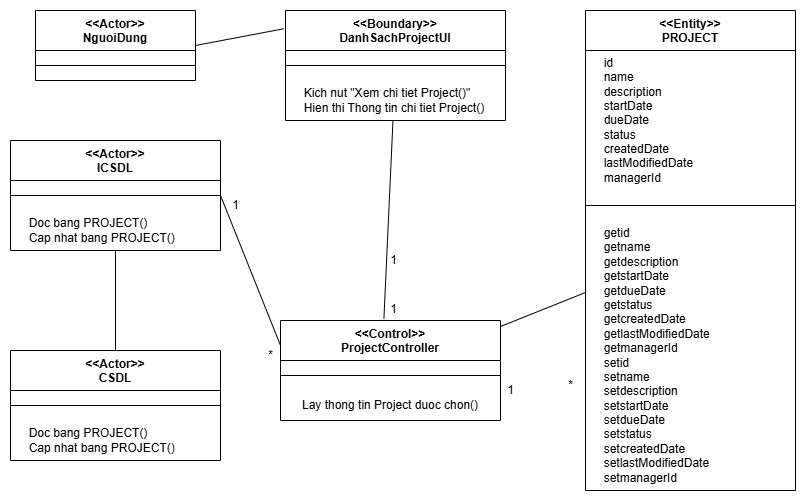

The diagram above was exported from draw.io. Its source (the exported page's mxGraphModel, read from the mxfile embedded in the PNG):
<mxGraphModel dx="1042" dy="3880" grid="1" gridSize="10" guides="1" tooltips="1" connect="1" arrows="1" fold="1" page="1" pageScale="1" pageWidth="850" pageHeight="1100" math="0" shadow="0">
  <root>
    <mxCell id="0" />
    <mxCell id="1" parent="0" />
    <mxCell id="LswXTL_StBcO50KPbGsW-1" value="&amp;lt;&amp;lt;Actor&amp;gt;&amp;gt;&lt;div&gt;NguoiDung&lt;/div&gt;" style="swimlane;fontStyle=1;align=center;verticalAlign=top;childLayout=stackLayout;horizontal=1;startSize=40;horizontalStack=0;resizeParent=1;resizeParentMax=0;resizeLast=0;collapsible=1;marginBottom=0;whiteSpace=wrap;html=1;" vertex="1" parent="1">
      <mxGeometry x="60" y="-3270" width="160" height="70" as="geometry" />
    </mxCell>
    <mxCell id="LswXTL_StBcO50KPbGsW-2" value="" style="line;strokeWidth=1;fillColor=none;align=left;verticalAlign=middle;spacingTop=-1;spacingLeft=3;spacingRight=3;rotatable=0;labelPosition=right;points=[];portConstraint=eastwest;strokeColor=inherit;" vertex="1" parent="LswXTL_StBcO50KPbGsW-1">
      <mxGeometry y="40" width="160" height="30" as="geometry" />
    </mxCell>
    <mxCell id="LswXTL_StBcO50KPbGsW-3" value="&amp;lt;&amp;lt;Boundary&amp;gt;&amp;gt;&lt;div&gt;DanhSachProjectUI&lt;/div&gt;" style="swimlane;fontStyle=1;align=center;verticalAlign=top;childLayout=stackLayout;horizontal=1;startSize=40;horizontalStack=0;resizeParent=1;resizeParentMax=0;resizeLast=0;collapsible=1;marginBottom=0;whiteSpace=wrap;html=1;" vertex="1" parent="1">
      <mxGeometry x="310" y="-3270" width="220" height="110" as="geometry" />
    </mxCell>
    <mxCell id="LswXTL_StBcO50KPbGsW-4" value="" style="line;strokeWidth=1;fillColor=none;align=left;verticalAlign=middle;spacingTop=-1;spacingLeft=3;spacingRight=3;rotatable=0;labelPosition=right;points=[];portConstraint=eastwest;strokeColor=inherit;" vertex="1" parent="LswXTL_StBcO50KPbGsW-3">
      <mxGeometry y="40" width="220" height="30" as="geometry" />
    </mxCell>
    <mxCell id="LswXTL_StBcO50KPbGsW-5" value="&amp;nbsp; &amp;nbsp; &amp;nbsp;Kich nut &quot;Xem chi tiet Project()&quot;&lt;br&gt;&lt;div&gt;&lt;span style=&quot;background-color: transparent; color: light-dark(rgb(0, 0, 0), rgb(255, 255, 255));&quot;&gt;&amp;nbsp; &amp;nbsp; &amp;nbsp;&lt;/span&gt;Hien thi Thong tin chi tiet Project()&lt;/div&gt;" style="text;html=1;align=left;verticalAlign=middle;resizable=0;points=[];autosize=1;strokeColor=none;fillColor=none;" vertex="1" parent="LswXTL_StBcO50KPbGsW-3">
      <mxGeometry y="70" width="220" height="40" as="geometry" />
    </mxCell>
    <mxCell id="LswXTL_StBcO50KPbGsW-6" value="&amp;lt;&amp;lt;Control&amp;gt;&amp;gt;&lt;div&gt;ProjectController&lt;/div&gt;" style="swimlane;fontStyle=1;align=center;verticalAlign=top;childLayout=stackLayout;horizontal=1;startSize=40;horizontalStack=0;resizeParent=1;resizeParentMax=0;resizeLast=0;collapsible=1;marginBottom=0;whiteSpace=wrap;html=1;" vertex="1" parent="1">
      <mxGeometry x="305" y="-2960" width="220" height="100" as="geometry" />
    </mxCell>
    <mxCell id="LswXTL_StBcO50KPbGsW-7" value="" style="line;strokeWidth=1;fillColor=none;align=left;verticalAlign=middle;spacingTop=-1;spacingLeft=3;spacingRight=3;rotatable=0;labelPosition=right;points=[];portConstraint=eastwest;strokeColor=inherit;" vertex="1" parent="LswXTL_StBcO50KPbGsW-6">
      <mxGeometry y="40" width="220" height="30" as="geometry" />
    </mxCell>
    <mxCell id="LswXTL_StBcO50KPbGsW-8" value="&lt;div&gt;&amp;nbsp; &amp;nbsp; &amp;nbsp; Lay thong tin Project duoc chon()&lt;/div&gt;" style="text;html=1;align=left;verticalAlign=middle;resizable=0;points=[];autosize=1;strokeColor=none;fillColor=none;" vertex="1" parent="LswXTL_StBcO50KPbGsW-6">
      <mxGeometry y="70" width="220" height="30" as="geometry" />
    </mxCell>
    <mxCell id="LswXTL_StBcO50KPbGsW-9" value="&amp;lt;&amp;lt;Actor&amp;gt;&amp;gt;&lt;div&gt;CSDL&lt;/div&gt;" style="swimlane;fontStyle=1;align=center;verticalAlign=top;childLayout=stackLayout;horizontal=1;startSize=40;horizontalStack=0;resizeParent=1;resizeParentMax=0;resizeLast=0;collapsible=1;marginBottom=0;whiteSpace=wrap;html=1;" vertex="1" parent="1">
      <mxGeometry x="35" y="-2930" width="210" height="110" as="geometry" />
    </mxCell>
    <mxCell id="LswXTL_StBcO50KPbGsW-10" value="" style="line;strokeWidth=1;fillColor=none;align=left;verticalAlign=middle;spacingTop=-1;spacingLeft=3;spacingRight=3;rotatable=0;labelPosition=right;points=[];portConstraint=eastwest;strokeColor=inherit;" vertex="1" parent="LswXTL_StBcO50KPbGsW-9">
      <mxGeometry y="40" width="210" height="30" as="geometry" />
    </mxCell>
    <mxCell id="LswXTL_StBcO50KPbGsW-11" value="&amp;nbsp; &amp;nbsp; &amp;nbsp;Doc bang PROJECT()&lt;div&gt;&amp;nbsp; &amp;nbsp; &amp;nbsp;Cap nhat bang PROJECT()&lt;/div&gt;" style="text;html=1;align=left;verticalAlign=middle;resizable=0;points=[];autosize=1;strokeColor=none;fillColor=none;" vertex="1" parent="LswXTL_StBcO50KPbGsW-9">
      <mxGeometry y="70" width="210" height="40" as="geometry" />
    </mxCell>
    <mxCell id="LswXTL_StBcO50KPbGsW-12" value="&amp;lt;&amp;lt;Actor&amp;gt;&amp;gt;&lt;div&gt;ICSDL&lt;/div&gt;" style="swimlane;fontStyle=1;align=center;verticalAlign=top;childLayout=stackLayout;horizontal=1;startSize=40;horizontalStack=0;resizeParent=1;resizeParentMax=0;resizeLast=0;collapsible=1;marginBottom=0;whiteSpace=wrap;html=1;" vertex="1" parent="1">
      <mxGeometry x="35" y="-3140" width="210" height="110" as="geometry" />
    </mxCell>
    <mxCell id="LswXTL_StBcO50KPbGsW-13" value="" style="line;strokeWidth=1;fillColor=none;align=left;verticalAlign=middle;spacingTop=-1;spacingLeft=3;spacingRight=3;rotatable=0;labelPosition=right;points=[];portConstraint=eastwest;strokeColor=inherit;" vertex="1" parent="LswXTL_StBcO50KPbGsW-12">
      <mxGeometry y="40" width="210" height="30" as="geometry" />
    </mxCell>
    <mxCell id="LswXTL_StBcO50KPbGsW-14" value="&amp;nbsp; &amp;nbsp; &amp;nbsp;Doc bang PROJECT()&lt;div&gt;&amp;nbsp; &amp;nbsp; &amp;nbsp;Cap nhat bang PROJECT()&lt;/div&gt;" style="text;html=1;align=left;verticalAlign=middle;resizable=0;points=[];autosize=1;strokeColor=none;fillColor=none;" vertex="1" parent="LswXTL_StBcO50KPbGsW-12">
      <mxGeometry y="70" width="210" height="40" as="geometry" />
    </mxCell>
    <mxCell id="LswXTL_StBcO50KPbGsW-15" value="&amp;lt;&amp;lt;Entity&amp;gt;&amp;gt;&lt;div&gt;PROJECT&lt;/div&gt;" style="swimlane;fontStyle=1;align=center;verticalAlign=top;childLayout=stackLayout;horizontal=1;startSize=40;horizontalStack=0;resizeParent=1;resizeParentMax=0;resizeLast=0;collapsible=1;marginBottom=0;whiteSpace=wrap;html=1;" vertex="1" parent="1">
      <mxGeometry x="610" y="-3270" width="210" height="480" as="geometry" />
    </mxCell>
    <mxCell id="LswXTL_StBcO50KPbGsW-16" value="&amp;nbsp; &amp;nbsp; &amp;nbsp;id&lt;div&gt;&amp;nbsp; &amp;nbsp; &amp;nbsp;name&lt;/div&gt;&lt;div&gt;&amp;nbsp; &amp;nbsp; &amp;nbsp;description&lt;/div&gt;&lt;div&gt;&amp;nbsp; &amp;nbsp; &amp;nbsp;startDate&lt;/div&gt;&lt;div&gt;&amp;nbsp; &amp;nbsp; &amp;nbsp;dueDate&lt;/div&gt;&lt;div&gt;&amp;nbsp; &amp;nbsp; &amp;nbsp;status&lt;/div&gt;&lt;div&gt;&amp;nbsp; &amp;nbsp; &amp;nbsp;createdDate&lt;/div&gt;&lt;div&gt;&amp;nbsp; &amp;nbsp; &amp;nbsp;lastModifiedDate&lt;/div&gt;&lt;div&gt;&amp;nbsp; &amp;nbsp; &amp;nbsp;managerId&lt;/div&gt;" style="text;html=1;align=left;verticalAlign=middle;resizable=0;points=[];autosize=1;strokeColor=none;fillColor=none;" vertex="1" parent="LswXTL_StBcO50KPbGsW-15">
      <mxGeometry y="40" width="210" height="140" as="geometry" />
    </mxCell>
    <mxCell id="LswXTL_StBcO50KPbGsW-17" value="" style="line;strokeWidth=1;fillColor=none;align=left;verticalAlign=middle;spacingTop=-1;spacingLeft=3;spacingRight=3;rotatable=0;labelPosition=right;points=[];portConstraint=eastwest;strokeColor=inherit;" vertex="1" parent="LswXTL_StBcO50KPbGsW-15">
      <mxGeometry y="180" width="210" height="30" as="geometry" />
    </mxCell>
    <mxCell id="LswXTL_StBcO50KPbGsW-18" value="&amp;nbsp; &amp;nbsp; &amp;nbsp;getid&lt;div&gt;&amp;nbsp; &amp;nbsp; &amp;nbsp;getname&lt;/div&gt;&lt;div&gt;&amp;nbsp; &amp;nbsp; &amp;nbsp;getdescription&lt;/div&gt;&lt;div&gt;&amp;nbsp; &amp;nbsp; &amp;nbsp;getstartDate&lt;/div&gt;&lt;div&gt;&amp;nbsp; &amp;nbsp; &amp;nbsp;getdueDate&lt;/div&gt;&lt;div&gt;&amp;nbsp; &amp;nbsp; &amp;nbsp;getstatus&lt;/div&gt;&lt;div&gt;&amp;nbsp; &amp;nbsp; &amp;nbsp;getcreatedDate&lt;/div&gt;&lt;div&gt;&amp;nbsp; &amp;nbsp; &amp;nbsp;getlastModifiedDate&lt;/div&gt;&lt;div&gt;&amp;nbsp; &amp;nbsp; &amp;nbsp;getmanagerId&lt;/div&gt;&lt;div&gt;&amp;nbsp; &amp;nbsp; &amp;nbsp;setid&lt;div&gt;&amp;nbsp; &amp;nbsp; &amp;nbsp;setname&lt;/div&gt;&lt;div&gt;&amp;nbsp; &amp;nbsp; &amp;nbsp;setdescription&lt;/div&gt;&lt;div&gt;&amp;nbsp; &amp;nbsp; &amp;nbsp;setstartDate&lt;/div&gt;&lt;div&gt;&amp;nbsp; &amp;nbsp; &amp;nbsp;setdueDate&lt;/div&gt;&lt;div&gt;&amp;nbsp; &amp;nbsp; &amp;nbsp;setstatus&lt;/div&gt;&lt;div&gt;&amp;nbsp; &amp;nbsp; &amp;nbsp;setcreatedDate&lt;/div&gt;&lt;div&gt;&amp;nbsp; &amp;nbsp; &amp;nbsp;setlastModifiedDate&lt;/div&gt;&lt;div&gt;&amp;nbsp; &amp;nbsp; &amp;nbsp;setmanagerId&lt;/div&gt;&lt;/div&gt;" style="text;html=1;align=left;verticalAlign=middle;resizable=0;points=[];autosize=1;strokeColor=none;fillColor=none;" vertex="1" parent="LswXTL_StBcO50KPbGsW-15">
      <mxGeometry y="210" width="210" height="270" as="geometry" />
    </mxCell>
    <mxCell id="LswXTL_StBcO50KPbGsW-19" value="" style="endArrow=none;html=1;rounded=0;exitX=1;exitY=0.5;exitDx=0;exitDy=0;entryX=-0.008;entryY=0.166;entryDx=0;entryDy=0;entryPerimeter=0;" edge="1" parent="1" source="LswXTL_StBcO50KPbGsW-1" target="LswXTL_StBcO50KPbGsW-3">
      <mxGeometry width="50" height="50" relative="1" as="geometry">
        <mxPoint x="400" y="-2960" as="sourcePoint" />
        <mxPoint x="450" y="-3010" as="targetPoint" />
      </mxGeometry>
    </mxCell>
    <mxCell id="LswXTL_StBcO50KPbGsW-20" value="" style="endArrow=none;html=1;rounded=0;exitX=0.5;exitY=0;exitDx=0;exitDy=0;" edge="1" parent="1" source="LswXTL_StBcO50KPbGsW-9" target="LswXTL_StBcO50KPbGsW-12">
      <mxGeometry width="50" height="50" relative="1" as="geometry">
        <mxPoint x="280" y="-2902.5" as="sourcePoint" />
        <mxPoint x="282.52" y="-3098.9700000000003" as="targetPoint" />
      </mxGeometry>
    </mxCell>
    <mxCell id="LswXTL_StBcO50KPbGsW-21" value="" style="endArrow=none;html=1;rounded=0;exitX=0;exitY=0.25;exitDx=0;exitDy=0;entryX=1;entryY=0.5;entryDx=0;entryDy=0;" edge="1" parent="1" source="LswXTL_StBcO50KPbGsW-6" target="LswXTL_StBcO50KPbGsW-12">
      <mxGeometry width="50" height="50" relative="1" as="geometry">
        <mxPoint x="150" y="-2920" as="sourcePoint" />
        <mxPoint x="150" y="-3020" as="targetPoint" />
      </mxGeometry>
    </mxCell>
    <mxCell id="LswXTL_StBcO50KPbGsW-22" value="" style="endArrow=none;html=1;rounded=0;" edge="1" parent="1" source="LswXTL_StBcO50KPbGsW-6" target="LswXTL_StBcO50KPbGsW-15">
      <mxGeometry width="50" height="50" relative="1" as="geometry">
        <mxPoint x="315" y="-2907" as="sourcePoint" />
        <mxPoint x="255" y="-3075" as="targetPoint" />
      </mxGeometry>
    </mxCell>
    <mxCell id="LswXTL_StBcO50KPbGsW-23" value="" style="endArrow=none;html=1;rounded=0;exitX=0.47;exitY=-0.018;exitDx=0;exitDy=0;exitPerimeter=0;" edge="1" parent="1" source="LswXTL_StBcO50KPbGsW-6" target="LswXTL_StBcO50KPbGsW-3">
      <mxGeometry width="50" height="50" relative="1" as="geometry">
        <mxPoint x="535" y="-2896" as="sourcePoint" />
        <mxPoint x="620" y="-2920" as="targetPoint" />
      </mxGeometry>
    </mxCell>
    <mxCell id="LswXTL_StBcO50KPbGsW-24" value="1" style="text;html=1;align=center;verticalAlign=middle;resizable=0;points=[];autosize=1;strokeColor=none;fillColor=none;" vertex="1" parent="1">
      <mxGeometry x="520" y="-2905" width="30" height="30" as="geometry" />
    </mxCell>
    <mxCell id="LswXTL_StBcO50KPbGsW-25" value="*" style="text;html=1;align=center;verticalAlign=middle;resizable=0;points=[];autosize=1;strokeColor=none;fillColor=none;" vertex="1" parent="1">
      <mxGeometry x="580" y="-2910" width="30" height="30" as="geometry" />
    </mxCell>
    <mxCell id="LswXTL_StBcO50KPbGsW-26" value="1" style="text;html=1;align=center;verticalAlign=middle;resizable=0;points=[];autosize=1;strokeColor=none;fillColor=none;" vertex="1" parent="1">
      <mxGeometry x="245" y="-3090" width="30" height="30" as="geometry" />
    </mxCell>
    <mxCell id="LswXTL_StBcO50KPbGsW-27" value="*" style="text;html=1;align=center;verticalAlign=middle;resizable=0;points=[];autosize=1;strokeColor=none;fillColor=none;" vertex="1" parent="1">
      <mxGeometry x="280" y="-2940" width="30" height="30" as="geometry" />
    </mxCell>
    <mxCell id="LswXTL_StBcO50KPbGsW-28" value="1" style="text;html=1;align=center;verticalAlign=middle;resizable=0;points=[];autosize=1;strokeColor=none;fillColor=none;" vertex="1" parent="1">
      <mxGeometry x="403" y="-3035" width="30" height="30" as="geometry" />
    </mxCell>
    <mxCell id="LswXTL_StBcO50KPbGsW-29" value="1" style="text;html=1;align=center;verticalAlign=middle;resizable=0;points=[];autosize=1;strokeColor=none;fillColor=none;" vertex="1" parent="1">
      <mxGeometry x="403" y="-2986" width="30" height="30" as="geometry" />
    </mxCell>
  </root>
</mxGraphModel>